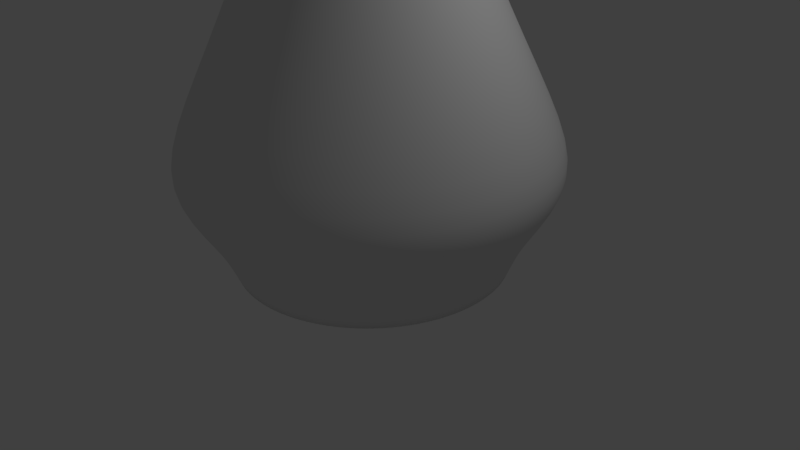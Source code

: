 # Source: bottle.blend  (saved by Blender 2.77.0; exported with 4.5.12 LTS)
import bpy
from mathutils import Matrix  # noqa: F401  (used for matrix-valued properties, if any)

bpy.ops.wm.read_factory_settings(use_empty=True)
scene = bpy.context.scene
scene.name = 'Scene'

# ---- collections
col_collection_1 = bpy.data.collections.new('Collection 1'); scene.collection.children.link(col_collection_1)

# ---- world
world_world = bpy.data.worlds.new('World'); scene.world = world_world
world_world.color = (0.05088, 0.05088, 0.05088)
world_world.use_sun_shadow = False
world_world.sun_shadow_jitter_overblur = 0.0
world_world.cycles.sampling_method = 'MANUAL'

# ---- cameras
cam_camera = bpy.data.cameras.new('Camera')
cam_camera.clip_end = 100.0
cam_camera.lens = 35.0
cam_camera.sensor_width = 32.0
cam_camera.sensor_height = 18.0
cam_camera.ortho_scale = 7.314
cam_camera.dof.focus_distance = 0.0
cam_camera.dof.aperture_fstop = 128.0

# ---- lights
light_lamp = bpy.data.lights.new('Lamp', 'POINT')
light_lamp.transmission_factor = 0.0
light_lamp.cutoff_distance = 30.0
light_lamp.energy = 100.0
light_lamp.shadow_buffer_clip_start = 1.001
light_lamp.shadow_soft_size = 0.1
light_lamp.shadow_maximum_resolution = 0.006
light_lamp.use_absolute_resolution = True

# ---- meshes
me_circle = bpy.data.meshes.new('Circle')
me_circle.from_pydata([(8.897e-08, 1.749, 0.0), (-0.3413, 1.716, 0.0), (-0.6694, 1.616, 0.0), (-0.9718, 1.454, 0.0), (-1.237, 1.237, 0.0), (-1.454, 0.9718, 0.0), (-1.616, 0.6694, 0.0), (-1.716, 0.3413, 0.0), (-1.749, -8.146e-08, 0.0), (-1.716, -0.3413, 0.0), (-1.616, -0.6694, 0.0), (-1.454, -0.9718, 0.0), (-1.237, -1.237, 0.0), (-0.9718, -1.454, 0.0), (-0.6694, -1.616, 0.0), (-0.3413, -1.716, 0.0), (6.59e-07, -1.749, 0.0), (0.3413, -1.716, 0.0), (0.6694, -1.616, 0.0), (0.9718, -1.454, 0.0), (1.237, -1.237, 0.0), (1.454, -0.9718, 0.0), (1.616, -0.6694, 0.0), (1.716, -0.3413, 0.0), (1.749, 1.476e-06, 0.0), (1.716, 0.3413, 0.0), (1.616, 0.6694, 0.0), (1.454, 0.9718, 0.0), (1.237, 1.237, 0.0), (0.9718, 1.454, 0.0), (0.6694, 1.616, 0.0), (0.3413, 1.716, 0.0), (1.2e-07, 1.971, 0.5522), (-0.3846, 1.933, 0.5522), (-0.7543, 1.821, 0.5522), (-1.095, 1.639, 0.5522), (-1.394, 1.394, 0.5522), (-1.639, 1.095, 0.5522), (-1.821, 0.7543, 0.5522), (-1.933, 0.3846, 0.5522), (-1.971, -1.23e-07, 0.5522), (-1.933, -0.3846, 0.5522), (-1.821, -0.7543, 0.5522), (-1.639, -1.095, 0.5522), (-1.394, -1.394, 0.5522), (-1.095, -1.639, 0.5522), (-0.7543, -1.821, 0.5522), (-0.3846, -1.933, 0.5522), (7.623e-07, -1.971, 0.5522), (0.3846, -1.933, 0.5522), (0.7543, -1.821, 0.5522), (1.095, -1.639, 0.5522), (1.394, -1.394, 0.5522), (1.639, -1.095, 0.5522), (1.821, -0.7543, 0.5522), (1.933, -0.3845, 0.5522), (1.971, 1.632e-06, 0.5522), (1.933, 0.3846, 0.5522), (1.821, 0.7543, 0.5522), (1.639, 1.095, 0.5522), (1.394, 1.394, 0.5522), (1.095, 1.639, 0.5522), (0.7543, 1.821, 0.5522), (0.3845, 1.933, 0.5522), (1.765e-07, 2.415, 1.135), (-0.4711, 2.368, 1.135), (-0.9241, 2.231, 1.135), (-1.342, 2.008, 1.135), (-1.707, 1.707, 1.135), (-2.008, 1.342, 1.135), (-2.231, 0.9241, 1.135), (-2.368, 0.4711, 1.135), (-2.415, -2.052e-07, 1.135), (-2.368, -0.4711, 1.135), (-2.231, -0.9241, 1.135), (-2.008, -1.342, 1.135), (-1.707, -1.707, 1.135), (-1.342, -2.008, 1.135), (-0.9241, -2.231, 1.135), (-0.4711, -2.368, 1.135), (9.634e-07, -2.415, 1.135), (0.4711, -2.368, 1.135), (0.9241, -2.231, 1.135), (1.342, -2.008, 1.135), (1.707, -1.707, 1.135), (2.008, -1.342, 1.135), (2.231, -0.9241, 1.135), (2.368, -0.4711, 1.135), (2.415, 1.944e-06, 1.135), (2.368, 0.4711, 1.135), (2.231, 0.9241, 1.135), (2.008, 1.342, 1.135), (1.707, 1.707, 1.135), (1.342, 2.008, 1.135), (0.9241, 2.231, 1.135), (0.4711, 2.368, 1.135), (-0.01534, 2.379, 1.718), (-0.4794, 2.333, 1.718), (-0.9257, 2.198, 1.718), (-1.337, 1.978, 1.718), (-1.698, 1.682, 1.718), (-1.993, 1.322, 1.718), (-2.213, 0.9104, 1.718), (-2.349, 0.4641, 1.718), (-2.394, -2.57e-07, 1.718), (-2.349, -0.4641, 1.718), (-2.213, -0.9104, 1.718), (-1.993, -1.322, 1.718), (-1.698, -1.682, 1.718), (-1.337, -1.978, 1.718), (-0.9257, -2.198, 1.718), (-0.4794, -2.333, 1.718), (-0.01534, -2.379, 1.718), (0.4488, -2.333, 1.718), (0.895, -2.198, 1.718), (1.306, -1.978, 1.718), (1.667, -1.682, 1.718), (1.963, -1.322, 1.718), (2.183, -0.9104, 1.718), (2.318, -0.4641, 1.718), (2.364, 1.86e-06, 1.718), (2.318, 0.4641, 1.718), (2.183, 0.9104, 1.718), (1.963, 1.322, 1.718), (1.667, 1.682, 1.718), (1.306, 1.978, 1.718), (0.895, 2.198, 1.718), (0.4488, 2.333, 1.718), (-0.01534, 1.587, 3.206), (-0.3249, 1.556, 3.206), (-0.6226, 1.466, 3.206), (-0.8969, 1.319, 3.206), (-1.137, 1.122, 3.206), (-1.335, 0.8815, 3.206), (-1.481, 0.6072, 3.206), (-1.572, 0.3096, 3.206), (-1.602, -9.203e-08, 3.206), (-1.572, -0.3096, 3.206), (-1.481, -0.6072, 3.206), (-1.335, -0.8815, 3.206), (-1.137, -1.122, 3.206), (-0.8969, -1.319, 3.206), (-0.6226, -1.466, 3.206), (-0.3249, -1.556, 3.206), (-0.01534, -1.587, 3.206), (0.2942, -1.556, 3.206), (0.5919, -1.466, 3.206), (0.8662, -1.319, 3.206), (1.107, -1.122, 3.206), (1.304, -0.8815, 3.206), (1.451, -0.6072, 3.206), (1.541, -0.3096, 3.206), (1.571, 1.32e-06, 3.206), (1.541, 0.3096, 3.206), (1.451, 0.6072, 3.206), (1.304, 0.8815, 3.206), (1.107, 1.122, 3.206), (0.8662, 1.319, 3.206), (0.5919, 1.466, 3.206), (0.2942, 1.556, 3.206), (-0.01534, 1.057, 4.513), (-0.2216, 1.037, 4.513), (-0.42, 0.9769, 4.513), (-0.6028, 0.8792, 4.513), (-0.763, 0.7477, 4.513), (-0.8945, 0.5875, 4.513), (-0.9922, 0.4046, 4.513), (-1.052, 0.2063, 4.513), (-1.073, 2.939e-08, 4.513), (-1.052, -0.2063, 4.513), (-0.9922, -0.4046, 4.513), (-0.8945, -0.5875, 4.513), (-0.763, -0.7477, 4.513), (-0.6028, -0.8792, 4.513), (-0.42, -0.9769, 4.513), (-0.2216, -1.037, 4.513), (-0.01534, -1.057, 4.513), (0.1909, -1.037, 4.513), (0.3893, -0.9769, 4.513), (0.5721, -0.8792, 4.513), (0.7323, -0.7477, 4.513), (0.8638, -0.5875, 4.513), (0.9616, -0.4046, 4.513), (1.022, -0.2063, 4.513), (1.042, 9.706e-07, 4.513), (1.022, 0.2063, 4.513), (0.9616, 0.4046, 4.513), (0.8638, 0.5875, 4.513), (0.7323, 0.7477, 4.513), (0.5721, 0.8792, 4.513), (0.3893, 0.9769, 4.513), (0.1909, 1.037, 4.513), (-0.01534, 0.7485, 5.617), (-0.1614, 0.7342, 5.617), (-0.3018, 0.6916, 5.617), (-0.4312, 0.6224, 5.617), (-0.5446, 0.5293, 5.617), (-0.6377, 0.4159, 5.617), (-0.7069, 0.2865, 5.617), (-0.7495, 0.146, 5.617), (-0.7639, 9.806e-08, 5.617), (-0.7495, -0.146, 5.617), (-0.7069, -0.2865, 5.617), (-0.6377, -0.4159, 5.617), (-0.5446, -0.5293, 5.617), (-0.4312, -0.6224, 5.617), (-0.3018, -0.6916, 5.617), (-0.1614, -0.7342, 5.617), (-0.01534, -0.7485, 5.617), (0.1307, -0.7342, 5.617), (0.2711, -0.6916, 5.617), (0.4005, -0.6224, 5.617), (0.514, -0.5293, 5.617), (0.6071, -0.4159, 5.617), (0.6762, -0.2865, 5.617), (0.7188, -0.146, 5.617), (0.7332, 7.643e-07, 5.617), (0.7188, 0.146, 5.617), (0.6762, 0.2865, 5.617), (0.6071, 0.4159, 5.617), (0.514, 0.5293, 5.617), (0.4005, 0.6224, 5.617), (0.2711, 0.6916, 5.617), (0.1307, 0.7342, 5.617), (-0.01534, 0.6987, 6.759), (-0.1517, 0.6853, 6.759), (-0.2827, 0.6455, 6.759), (-0.4035, 0.581, 6.759), (-0.5094, 0.4941, 6.759), (-0.5963, 0.3882, 6.759), (-0.6609, 0.2674, 6.759), (-0.7006, 0.1363, 6.759), (-0.7141, 1.12e-07, 6.759), (-0.7006, -0.1363, 6.759), (-0.6609, -0.2674, 6.759), (-0.5963, -0.3882, 6.759), (-0.5094, -0.4941, 6.759), (-0.4035, -0.581, 6.759), (-0.2827, -0.6455, 6.759), (-0.1517, -0.6853, 6.759), (-0.01534, -0.6987, 6.759), (0.121, -0.6853, 6.759), (0.252, -0.6455, 6.759), (0.3728, -0.581, 6.759), (0.4787, -0.4941, 6.759), (0.5656, -0.3882, 6.759), (0.6302, -0.2674, 6.759), (0.6699, -0.1363, 6.759), (0.6834, 7.339e-07, 6.759), (0.6699, 0.1363, 6.759), (0.6302, 0.2674, 6.759), (0.5656, 0.3882, 6.759), (0.4787, 0.4941, 6.759), (0.3728, 0.581, 6.759), (0.252, 0.6455, 6.759), (0.121, 0.6853, 6.759), (-0.01534, 0.8032, 7.513), (-0.172, 0.7877, 7.513), (-0.3227, 0.742, 7.513), (-0.4616, 0.6678, 7.513), (-0.5833, 0.5679, 7.513), (-0.6832, 0.4462, 7.513), (-0.7574, 0.3074, 7.513), (-0.8031, 0.1567, 7.513), (-0.8185, 8.92e-08, 7.513), (-0.8031, -0.1567, 7.513), (-0.7574, -0.3074, 7.513), (-0.6832, -0.4462, 7.513), (-0.5833, -0.5679, 7.513), (-0.4616, -0.6678, 7.513), (-0.3227, -0.742, 7.513), (-0.172, -0.7877, 7.513), (-0.01534, -0.8032, 7.513), (0.1414, -0.7877, 7.513), (0.292, -0.742, 7.513), (0.4309, -0.6678, 7.513), (0.5526, -0.5679, 7.513), (0.6525, -0.4462, 7.513), (0.7267, -0.3074, 7.513), (0.7724, -0.1567, 7.513), (0.7878, 8.041e-07, 7.513), (0.7724, 0.1567, 7.513), (0.7267, 0.3074, 7.513), (0.6525, 0.4462, 7.513), (0.5526, 0.5679, 7.513), (0.4309, 0.6678, 7.513), (0.292, 0.742, 7.513), (0.1413, 0.7877, 7.513), (-0.01534, 0.9159, 7.679), (-0.194, 0.8983, 7.679), (-0.3658, 0.8462, 7.679), (-0.5242, 0.7615, 7.679), (-0.663, 0.6476, 7.679), (-0.7769, 0.5088, 7.679), (-0.8615, 0.3505, 7.679), (-0.9136, 0.1787, 7.679), (-0.9312, 6.642e-08, 7.679), (-0.9136, -0.1787, 7.679), (-0.8615, -0.3505, 7.679), (-0.7769, -0.5088, 7.679), (-0.663, -0.6476, 7.679), (-0.5242, -0.7615, 7.679), (-0.3658, -0.8462, 7.679), (-0.194, -0.8983, 7.679), (-0.01534, -0.9159, 7.679), (0.1633, -0.8983, 7.679), (0.3352, -0.8462, 7.679), (0.4935, -0.7615, 7.679), (0.6323, -0.6476, 7.679), (0.7462, -0.5088, 7.679), (0.8308, -0.3505, 7.679), (0.8829, -0.1787, 7.679), (0.9005, 8.817e-07, 7.679), (0.8829, 0.1787, 7.679), (0.8308, 0.3505, 7.679), (0.7462, 0.5088, 7.679), (0.6323, 0.6476, 7.679), (0.4935, 0.7615, 7.679), (0.3352, 0.8462, 7.679), (0.1633, 0.8983, 7.679), (-0.01534, 0.9159, 7.771), (-0.194, 0.8983, 7.771), (-0.3658, 0.8462, 7.771), (-0.5242, 0.7615, 7.771), (-0.663, 0.6476, 7.771), (-0.7769, 0.5088, 7.771), (-0.8615, 0.3505, 7.771), (-0.9136, 0.1787, 7.771), (-0.9312, 6.642e-08, 7.771), (-0.9136, -0.1787, 7.771), (-0.8615, -0.3505, 7.771), (-0.7769, -0.5088, 7.771), (-0.663, -0.6476, 7.771), (-0.5242, -0.7615, 7.771), (-0.3658, -0.8462, 7.771), (-0.194, -0.8983, 7.771), (-0.01534, -0.9159, 7.771), (0.1633, -0.8983, 7.771), (0.3352, -0.8462, 7.771), (0.4935, -0.7615, 7.771), (0.6323, -0.6476, 7.771), (0.7462, -0.5088, 7.771), (0.8308, -0.3505, 7.771), (0.8829, -0.1787, 7.771), (0.9005, 8.817e-07, 7.771), (0.8829, 0.1787, 7.771), (0.8308, 0.3505, 7.771), (0.7462, 0.5088, 7.771), (0.6323, 0.6476, 7.771), (0.4935, 0.7615, 7.771), (0.3352, 0.8462, 7.771), (0.1633, 0.8983, 7.771), (-0.01534, 0.7474, 7.955), (-0.1611, 0.733, 7.955), (-0.3013, 0.6905, 7.955), (-0.4306, 0.6214, 7.955), (-0.5438, 0.5285, 7.955), (-0.6368, 0.4152, 7.955), (-0.7058, 0.286, 7.955), (-0.7483, 0.1458, 7.955), (-0.7627, 1.07e-07, 7.955), (-0.7483, -0.1458, 7.955), (-0.7058, -0.286, 7.955), (-0.6368, -0.4152, 7.955), (-0.5438, -0.5285, 7.955), (-0.4306, -0.6214, 7.955), (-0.3013, -0.6905, 7.955), (-0.1611, -0.733, 7.955), (-0.01534, -0.7474, 7.955), (0.1305, -0.733, 7.955), (0.2707, -0.6905, 7.955), (0.3999, -0.6214, 7.955), (0.5131, -0.5285, 7.955), (0.6061, -0.4152, 7.955), (0.6751, -0.286, 7.955), (0.7177, -0.1458, 7.955), (0.732, 7.722e-07, 7.955), (0.7177, 0.1458, 7.955), (0.6751, 0.286, 7.955), (0.6061, 0.4152, 7.955), (0.5131, 0.5285, 7.955), (0.3999, 0.6214, 7.955), (0.2707, 0.6905, 7.955), (0.1305, 0.733, 7.955), (-0.01534, 0.7474, 8.066), (-0.1611, 0.733, 8.066), (-0.3013, 0.6905, 8.066), (-0.4306, 0.6214, 8.066), (-0.5438, 0.5285, 8.066), (-0.6368, 0.4152, 8.066), (-0.7058, 0.286, 8.066), (-0.7483, 0.1458, 8.066), (-0.7627, 1.07e-07, 8.066), (-0.7483, -0.1458, 8.066), (-0.7058, -0.286, 8.066), (-0.6368, -0.4152, 8.066), (-0.5438, -0.5285, 8.066), (-0.4306, -0.6214, 8.066), (-0.3013, -0.6905, 8.066), (-0.1611, -0.733, 8.066), (-0.01534, -0.7474, 8.066), (0.1305, -0.733, 8.066), (0.2707, -0.6905, 8.066), (0.3999, -0.6214, 8.066), (0.5131, -0.5285, 8.066), (0.6061, -0.4152, 8.066), (0.6751, -0.286, 8.066), (0.7177, -0.1458, 8.066), (0.732, 7.722e-07, 8.066), (0.7177, 0.1458, 8.066), (0.6751, 0.286, 8.066), (0.6061, 0.4152, 8.066), (0.5131, 0.5285, 8.066), (0.3999, 0.6214, 8.066), (0.2707, 0.6905, 8.066), (0.1305, 0.733, 8.066), (-0.01534, 0.8547, 8.213), (-0.1821, 0.8383, 8.213), (-0.3424, 0.7897, 8.213), (-0.4902, 0.7107, 8.213), (-0.6197, 0.6044, 8.213), (-0.726, 0.4749, 8.213), (-0.805, 0.3271, 8.213), (-0.8536, 0.1667, 8.213), (-0.8701, 8.436e-08, 8.213), (-0.8536, -0.1667, 8.213), (-0.805, -0.3271, 8.213), (-0.726, -0.4749, 8.213), (-0.6197, -0.6044, 8.213), (-0.4902, -0.7107, 8.213), (-0.3424, -0.7897, 8.213), (-0.1821, -0.8383, 8.213), (-0.01534, -0.8547, 8.213), (0.1514, -0.8383, 8.213), (0.3117, -0.7897, 8.213), (0.4595, -0.7107, 8.213), (0.589, -0.6044, 8.213), (0.6953, -0.4749, 8.213), (0.7743, -0.3271, 8.213), (0.823, -0.1667, 8.213), (0.8394, 8.451e-07, 8.213), (0.823, 0.1667, 8.213), (0.7743, 0.3271, 8.213), (0.6953, 0.4749, 8.213), (0.589, 0.6044, 8.213), (0.4595, 0.7107, 8.213), (0.3117, 0.7897, 8.213), (0.1514, 0.8383, 8.213), (-0.01534, 0.8547, 8.323), (-0.1821, 0.8383, 8.323), (-0.3424, 0.7897, 8.323), (-0.4902, 0.7107, 8.323), (-0.6197, 0.6044, 8.323), (-0.726, 0.4749, 8.323), (-0.805, 0.3271, 8.323), (-0.8536, 0.1667, 8.323), (-0.8701, 8.436e-08, 8.323), (-0.8536, -0.1667, 8.323), (-0.805, -0.3271, 8.323), (-0.726, -0.4749, 8.323), (-0.6197, -0.6044, 8.323), (-0.4902, -0.7107, 8.323), (-0.3424, -0.7897, 8.323), (-0.1821, -0.8383, 8.323), (-0.01534, -0.8547, 8.323), (0.1514, -0.8383, 8.323), (0.3117, -0.7897, 8.323), (0.4595, -0.7107, 8.323), (0.589, -0.6044, 8.323), (0.6953, -0.4749, 8.323), (0.7743, -0.3271, 8.323), (0.823, -0.1667, 8.323), (0.8394, 8.451e-07, 8.323), (0.823, 0.1667, 8.323), (0.7743, 0.3271, 8.323), (0.6953, 0.4749, 8.323), (0.589, 0.6044, 8.323), (0.4595, 0.7107, 8.323), (0.3117, 0.7897, 8.323), (0.1514, 0.8383, 8.323), (-0.01534, 0.6625, 8.434), (-0.1446, 0.6498, 8.434), (-0.2689, 0.6121, 8.434), (-0.3834, 0.5509, 8.434), (-0.4838, 0.4685, 8.434), (-0.5662, 0.3681, 8.434), (-0.6274, 0.2535, 8.434), (-0.6651, 0.1292, 8.434), (-0.6778, 1.291e-07, 8.434), (-0.6651, -0.1292, 8.434), (-0.6274, -0.2535, 8.434), (-0.5662, -0.3681, 8.434), (-0.4838, -0.4685, 8.434), (-0.3834, -0.5509, 8.434), (-0.2689, -0.6121, 8.434), (-0.1446, -0.6498, 8.434), (-0.01534, -0.6625, 8.434), (0.1139, -0.6498, 8.434), (0.2382, -0.6121, 8.434), (0.3527, -0.5509, 8.434), (0.4531, -0.4685, 8.434), (0.5355, -0.3681, 8.434), (0.5967, -0.2535, 8.434), (0.6344, -0.1292, 8.434), (0.6472, 7.188e-07, 8.434), (0.6344, 0.1292, 8.434), (0.5967, 0.2535, 8.434), (0.5355, 0.3681, 8.434), (0.4531, 0.4685, 8.434), (0.3527, 0.5509, 8.434), (0.2382, 0.6121, 8.434), (0.1139, 0.6498, 8.434)], [], [(21, 53, 52, 20), (8, 40, 39, 7), (22, 54, 53, 21), (9, 41, 40, 8), (23, 55, 54, 22), (10, 42, 41, 9), (24, 56, 55, 23), (11, 43, 42, 10), (25, 57, 56, 24), (12, 44, 43, 11), (26, 58, 57, 25), (13, 45, 44, 12), (27, 59, 58, 26), (14, 46, 45, 13), (1, 33, 32, 0), (28, 60, 59, 27), (15, 47, 46, 14), (2, 34, 33, 1), (29, 61, 60, 28), (16, 48, 47, 15), (3, 35, 34, 2), (30, 62, 61, 29), (17, 49, 48, 16), (4, 36, 35, 3), (31, 63, 62, 30), (18, 50, 49, 17), (5, 37, 36, 4), (0, 32, 63, 31), (19, 51, 50, 18), (6, 38, 37, 5), (20, 52, 51, 19), (7, 39, 38, 6), (57, 58, 90, 89), (44, 45, 77, 76), (58, 59, 91, 90), (45, 46, 78, 77), (32, 33, 65, 64), (59, 60, 92, 91), (46, 47, 79, 78), (33, 34, 66, 65), (60, 61, 93, 92), (47, 48, 80, 79), (34, 35, 67, 66), (61, 62, 94, 93), (48, 49, 81, 80), (35, 36, 68, 67), (62, 63, 95, 94), (49, 50, 82, 81), (36, 37, 69, 68), (63, 32, 64, 95), (50, 51, 83, 82), (37, 38, 70, 69), (51, 52, 84, 83), (38, 39, 71, 70), (52, 53, 85, 84), (39, 40, 72, 71), (53, 54, 86, 85), (40, 41, 73, 72), (54, 55, 87, 86), (41, 42, 74, 73), (55, 56, 88, 87), (42, 43, 75, 74), (56, 57, 89, 88), (43, 44, 76, 75), (65, 66, 98, 97), (92, 93, 125, 124), (79, 80, 112, 111), (66, 67, 99, 98), (93, 94, 126, 125), (80, 81, 113, 112), (67, 68, 100, 99), (94, 95, 127, 126), (81, 82, 114, 113), (68, 69, 101, 100), (95, 64, 96, 127), (82, 83, 115, 114), (69, 70, 102, 101), (83, 84, 116, 115), (70, 71, 103, 102), (84, 85, 117, 116), (71, 72, 104, 103), (85, 86, 118, 117), (72, 73, 105, 104), (86, 87, 119, 118), (73, 74, 106, 105), (87, 88, 120, 119), (74, 75, 107, 106), (88, 89, 121, 120), (75, 76, 108, 107), (89, 90, 122, 121), (76, 77, 109, 108), (90, 91, 123, 122), (77, 78, 110, 109), (64, 65, 97, 96), (91, 92, 124, 123), (78, 79, 111, 110), (100, 101, 133, 132), (127, 96, 128, 159), (114, 115, 147, 146), (101, 102, 134, 133), (115, 116, 148, 147), (102, 103, 135, 134), (116, 117, 149, 148), (103, 104, 136, 135), (117, 118, 150, 149), (104, 105, 137, 136), (118, 119, 151, 150), (105, 106, 138, 137), (119, 120, 152, 151), (106, 107, 139, 138), (120, 121, 153, 152), (107, 108, 140, 139), (121, 122, 154, 153), (108, 109, 141, 140), (122, 123, 155, 154), (109, 110, 142, 141), (96, 97, 129, 128), (123, 124, 156, 155), (110, 111, 143, 142), (97, 98, 130, 129), (124, 125, 157, 156), (111, 112, 144, 143), (98, 99, 131, 130), (125, 126, 158, 157), (112, 113, 145, 144), (99, 100, 132, 131), (126, 127, 159, 158), (113, 114, 146, 145), (135, 136, 168, 167), (149, 150, 182, 181), (136, 137, 169, 168), (150, 151, 183, 182), (137, 138, 170, 169), (151, 152, 184, 183), (138, 139, 171, 170), (152, 153, 185, 184), (139, 140, 172, 171), (153, 154, 186, 185), (140, 141, 173, 172), (154, 155, 187, 186), (141, 142, 174, 173), (128, 129, 161, 160), (155, 156, 188, 187), (142, 143, 175, 174), (129, 130, 162, 161), (156, 157, 189, 188), (143, 144, 176, 175), (130, 131, 163, 162), (157, 158, 190, 189), (144, 145, 177, 176), (131, 132, 164, 163), (158, 159, 191, 190), (145, 146, 178, 177), (132, 133, 165, 164), (159, 128, 160, 191), (146, 147, 179, 178), (133, 134, 166, 165), (147, 148, 180, 179), (134, 135, 167, 166), (148, 149, 181, 180), (170, 171, 203, 202), (184, 185, 217, 216), (171, 172, 204, 203), (185, 186, 218, 217), (172, 173, 205, 204), (186, 187, 219, 218), (173, 174, 206, 205), (160, 161, 193, 192), (187, 188, 220, 219), (174, 175, 207, 206), (161, 162, 194, 193), (188, 189, 221, 220), (175, 176, 208, 207), (162, 163, 195, 194), (189, 190, 222, 221), (176, 177, 209, 208), (163, 164, 196, 195), (190, 191, 223, 222), (177, 178, 210, 209), (164, 165, 197, 196), (191, 160, 192, 223), (178, 179, 211, 210), (165, 166, 198, 197), (179, 180, 212, 211), (166, 167, 199, 198), (180, 181, 213, 212), (167, 168, 200, 199), (181, 182, 214, 213), (168, 169, 201, 200), (182, 183, 215, 214), (169, 170, 202, 201), (183, 184, 216, 215), (205, 206, 238, 237), (192, 193, 225, 224), (219, 220, 252, 251), (206, 207, 239, 238), (193, 194, 226, 225), (220, 221, 253, 252), (207, 208, 240, 239), (194, 195, 227, 226), (221, 222, 254, 253), (208, 209, 241, 240), (195, 196, 228, 227), (222, 223, 255, 254), (209, 210, 242, 241), (196, 197, 229, 228), (223, 192, 224, 255), (210, 211, 243, 242), (197, 198, 230, 229), (211, 212, 244, 243), (198, 199, 231, 230), (212, 213, 245, 244), (199, 200, 232, 231), (213, 214, 246, 245), (200, 201, 233, 232), (214, 215, 247, 246), (201, 202, 234, 233), (215, 216, 248, 247), (202, 203, 235, 234), (216, 217, 249, 248), (203, 204, 236, 235), (217, 218, 250, 249), (204, 205, 237, 236), (218, 219, 251, 250), (240, 241, 273, 272), (227, 228, 260, 259), (254, 255, 287, 286), (241, 242, 274, 273), (228, 229, 261, 260), (255, 224, 256, 287), (242, 243, 275, 274), (229, 230, 262, 261), (243, 244, 276, 275), (230, 231, 263, 262), (244, 245, 277, 276), (231, 232, 264, 263), (245, 246, 278, 277), (232, 233, 265, 264), (246, 247, 279, 278), (233, 234, 266, 265), (247, 248, 280, 279), (234, 235, 267, 266), (248, 249, 281, 280), (235, 236, 268, 267), (249, 250, 282, 281), (236, 237, 269, 268), (250, 251, 283, 282), (237, 238, 270, 269), (224, 225, 257, 256), (251, 252, 284, 283), (238, 239, 271, 270), (225, 226, 258, 257), (252, 253, 285, 284), (239, 240, 272, 271), (226, 227, 259, 258), (253, 254, 286, 285), (275, 276, 308, 307), (262, 263, 295, 294), (276, 277, 309, 308), (263, 264, 296, 295), (277, 278, 310, 309), (264, 265, 297, 296), (278, 279, 311, 310), (265, 266, 298, 297), (279, 280, 312, 311), (266, 267, 299, 298), (280, 281, 313, 312), (267, 268, 300, 299), (281, 282, 314, 313), (268, 269, 301, 300), (282, 283, 315, 314), (269, 270, 302, 301), (256, 257, 289, 288), (283, 284, 316, 315), (270, 271, 303, 302), (257, 258, 290, 289), (284, 285, 317, 316), (271, 272, 304, 303), (258, 259, 291, 290), (285, 286, 318, 317), (272, 273, 305, 304), (259, 260, 292, 291), (286, 287, 319, 318), (273, 274, 306, 305), (260, 261, 293, 292), (287, 256, 288, 319), (274, 275, 307, 306), (261, 262, 294, 293), (310, 311, 343, 342), (297, 298, 330, 329), (311, 312, 344, 343), (298, 299, 331, 330), (312, 313, 345, 344), (299, 300, 332, 331), (313, 314, 346, 345), (300, 301, 333, 332), (314, 315, 347, 346), (301, 302, 334, 333), (288, 289, 321, 320), (315, 316, 348, 347), (302, 303, 335, 334), (289, 290, 322, 321), (316, 317, 349, 348), (303, 304, 336, 335), (290, 291, 323, 322), (317, 318, 350, 349), (304, 305, 337, 336), (291, 292, 324, 323), (318, 319, 351, 350), (305, 306, 338, 337), (292, 293, 325, 324), (319, 288, 320, 351), (306, 307, 339, 338), (293, 294, 326, 325), (307, 308, 340, 339), (294, 295, 327, 326), (308, 309, 341, 340), (295, 296, 328, 327), (309, 310, 342, 341), (296, 297, 329, 328), (345, 346, 378, 377), (332, 333, 365, 364), (346, 347, 379, 378), (333, 334, 366, 365), (320, 321, 353, 352), (347, 348, 380, 379), (334, 335, 367, 366), (321, 322, 354, 353), (348, 349, 381, 380), (335, 336, 368, 367), (322, 323, 355, 354), (349, 350, 382, 381), (336, 337, 369, 368), (323, 324, 356, 355), (350, 351, 383, 382), (337, 338, 370, 369), (324, 325, 357, 356), (351, 320, 352, 383), (338, 339, 371, 370), (325, 326, 358, 357), (339, 340, 372, 371), (326, 327, 359, 358), (340, 341, 373, 372), (327, 328, 360, 359), (341, 342, 374, 373), (328, 329, 361, 360), (342, 343, 375, 374), (329, 330, 362, 361), (343, 344, 376, 375), (330, 331, 363, 362), (344, 345, 377, 376), (331, 332, 364, 363), (353, 354, 386, 385), (380, 381, 413, 412), (367, 368, 400, 399), (354, 355, 387, 386), (381, 382, 414, 413), (368, 369, 401, 400), (355, 356, 388, 387), (382, 383, 415, 414), (369, 370, 402, 401), (356, 357, 389, 388), (383, 352, 384, 415), (370, 371, 403, 402), (357, 358, 390, 389), (371, 372, 404, 403), (358, 359, 391, 390), (372, 373, 405, 404), (359, 360, 392, 391), (373, 374, 406, 405), (360, 361, 393, 392), (374, 375, 407, 406), (361, 362, 394, 393), (375, 376, 408, 407), (362, 363, 395, 394), (376, 377, 409, 408), (363, 364, 396, 395), (377, 378, 410, 409), (364, 365, 397, 396), (378, 379, 411, 410), (365, 366, 398, 397), (352, 353, 385, 384), (379, 380, 412, 411), (366, 367, 399, 398), (388, 389, 421, 420), (415, 384, 416, 447), (402, 403, 435, 434), (389, 390, 422, 421), (403, 404, 436, 435), (390, 391, 423, 422), (404, 405, 437, 436), (391, 392, 424, 423), (405, 406, 438, 437), (392, 393, 425, 424), (406, 407, 439, 438), (393, 394, 426, 425), (407, 408, 440, 439), (394, 395, 427, 426), (408, 409, 441, 440), (395, 396, 428, 427), (409, 410, 442, 441), (396, 397, 429, 428), (410, 411, 443, 442), (397, 398, 430, 429), (384, 385, 417, 416), (411, 412, 444, 443), (398, 399, 431, 430), (385, 386, 418, 417), (412, 413, 445, 444), (399, 400, 432, 431), (386, 387, 419, 418), (413, 414, 446, 445), (400, 401, 433, 432), (387, 388, 420, 419), (414, 415, 447, 446), (401, 402, 434, 433), (423, 424, 456, 455), (437, 438, 470, 469), (424, 425, 457, 456), (438, 439, 471, 470), (425, 426, 458, 457), (439, 440, 472, 471), (426, 427, 459, 458), (440, 441, 473, 472), (427, 428, 460, 459), (441, 442, 474, 473), (428, 429, 461, 460), (442, 443, 475, 474), (429, 430, 462, 461), (416, 417, 449, 448), (443, 444, 476, 475), (430, 431, 463, 462), (417, 418, 450, 449), (444, 445, 477, 476), (431, 432, 464, 463), (418, 419, 451, 450), (445, 446, 478, 477), (432, 433, 465, 464), (419, 420, 452, 451), (446, 447, 479, 478), (433, 434, 466, 465), (420, 421, 453, 452), (447, 416, 448, 479), (434, 435, 467, 466), (421, 422, 454, 453), (435, 436, 468, 467), (422, 423, 455, 454), (436, 437, 469, 468), (458, 459, 491, 490), (472, 473, 505, 504), (459, 460, 492, 491), (473, 474, 506, 505), (460, 461, 493, 492), (474, 475, 507, 506), (461, 462, 494, 493), (448, 449, 481, 480), (475, 476, 508, 507), (462, 463, 495, 494), (449, 450, 482, 481), (476, 477, 509, 508), (463, 464, 496, 495), (450, 451, 483, 482), (477, 478, 510, 509), (464, 465, 497, 496), (451, 452, 484, 483), (478, 479, 511, 510), (465, 466, 498, 497), (452, 453, 485, 484), (479, 448, 480, 511), (466, 467, 499, 498), (453, 454, 486, 485), (467, 468, 500, 499), (454, 455, 487, 486), (468, 469, 501, 500), (455, 456, 488, 487), (469, 470, 502, 501), (456, 457, 489, 488), (470, 471, 503, 502), (457, 458, 490, 489), (471, 472, 504, 503)])
me_circle.polygons.foreach_set('use_smooth', [True] * 480)
me_circle.use_remesh_preserve_volume = False
me_circle.use_remesh_preserve_attributes = False
me_circle.use_mirror_vertex_groups = False
me_circle.update()

# ---- objects
ob_circle = bpy.data.objects.new('Circle', me_circle)
ob_lamp = bpy.data.objects.new('Lamp', light_lamp)
ob_camera = bpy.data.objects.new('Camera', cam_camera)

# ---- transforms, parenting, visibility, modifiers, constraints
ob_circle.location = (0.0, 0.0, 0.0)
ob_circle.lineart.crease_threshold = 0.0
_m = ob_circle.modifiers.new('Subsurf', 'SUBSURF')
_m.uv_smooth = 'PRESERVE_CORNERS'
_m.quality = 2
_m.levels = 2
_m.show_only_control_edges = False
_m = ob_circle.modifiers.new('Solidify', 'SOLIDIFY')
_m.thickness = 0.15
_m.nonmanifold_thickness_mode = 'FIXED'
_m.nonmanifold_merge_threshold = 0.0003
ob_lamp.location = (4.076, 1.005, 5.904)
ob_lamp.rotation_euler = (0.6503, 0.05522, 1.866)
ob_lamp.lock_rotations_4d = False
ob_lamp.empty_display_type = 'ARROWS'
ob_lamp.color = (0.0, 0.0, 0.0, 0.0)
ob_lamp.lineart.crease_threshold = 0.0
ob_camera.location = (7.481, -6.508, 5.344)
ob_camera.rotation_euler = (1.109, 0.01082, 0.8149)
ob_camera.lock_rotations_4d = False
ob_camera.empty_display_type = 'ARROWS'
ob_camera.color = (0.0, 0.0, 0.0, 0.0)
ob_camera.display_type = 'WIRE'
ob_camera.lineart.crease_threshold = 0.0

# ---- collection membership
col_collection_1.objects.link(ob_circle)
col_collection_1.objects.link(ob_lamp)
col_collection_1.objects.link(ob_camera)

# ---- scene / render settings (as saved in the file)
scene.camera = ob_camera
scene.frame_start = 1; scene.frame_end = 250; scene.frame_set(1)
scene.render.engine = 'BLENDER_EEVEE_NEXT'
scene.render.resolution_percentage = 50
scene.render.dither_intensity = 0.0
scene.cycles.use_denoising = False
scene.cycles.samples = 128
scene.cycles.sampling_pattern = 'TABULATED_SOBOL'
scene.cycles.light_sampling_threshold = 0.0
scene.cycles.use_adaptive_sampling = False
scene.cycles.use_light_tree = False
scene.cycles.blur_glossy = 0.0
scene.cycles.sample_clamp_indirect = 0.0
scene.view_settings.view_transform = 'Standard'
bpy.context.view_layer.update()
